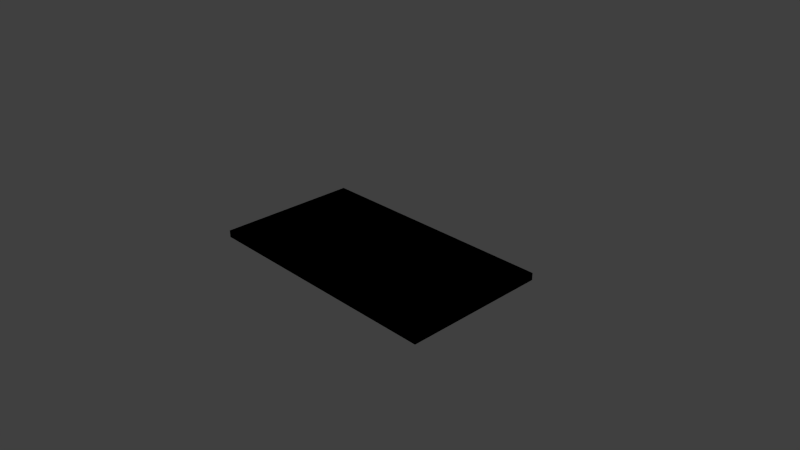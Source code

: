 # Source: card.blend  (saved by Blender 2.73.0; exported with 4.5.12 LTS)
import bpy
from mathutils import Matrix  # noqa: F401  (used for matrix-valued properties, if any)

bpy.ops.wm.read_factory_settings(use_empty=True)
scene = bpy.context.scene
scene.name = 'Scene'

# ---- collections
col_collection_1 = bpy.data.collections.new('Collection 1'); scene.collection.children.link(col_collection_1)

# ---- materials (node trees are filled in below, after node groups)
mat_material = bpy.data.materials.new('Material')
mat_material.alpha_threshold = 0.0
mat_material.use_transparent_shadow = False
mat_material.roughness = 0.5
mat_material.line_color = (0.0, 0.0, 0.0, 1.0)

# ---- material node trees
mat_material.use_nodes = True; mat_material.node_tree.nodes.clear()
_N = mat_material.node_tree.nodes; _L = mat_material.node_tree.links

# ---- world
world_world = bpy.data.worlds.new('World'); scene.world = world_world
world_world.color = (0.05088, 0.05088, 0.05088)
world_world.use_sun_shadow = False
world_world.sun_shadow_jitter_overblur = 0.0
world_world.cycles.sampling_method = 'MANUAL'
world_world.cycles.sample_map_resolution = 256

# ---- cameras
cam_camera = bpy.data.cameras.new('Camera')
cam_camera.clip_end = 100.0
cam_camera.lens = 35.0
cam_camera.sensor_width = 32.0
cam_camera.sensor_height = 18.0
cam_camera.ortho_scale = 7.314
cam_camera.dof.focus_distance = 0.0
cam_camera.dof.aperture_fstop = 128.0

# ---- lights
light_lamp = bpy.data.lights.new('Lamp', 'POINT')
light_lamp.transmission_factor = 0.0
light_lamp.cutoff_distance = 30.0
light_lamp.energy = 100.0
light_lamp.shadow_buffer_clip_start = 1.001
light_lamp.shadow_soft_size = 0.1
light_lamp.shadow_maximum_resolution = 0.006
light_lamp.use_absolute_resolution = True
light_lamp.cycles.use_multiple_importance_sampling = False

# ---- meshes
me_cube = bpy.data.meshes.new('Cube')
me_cube.from_pydata([(1.79, 1.0, -0.04943), (1.79, -1.0, -0.04943), (-1.79, -1.0, -0.04943), (-1.79, 1.0, -0.04943), (1.79, 1.0, 0.04943), (1.79, -1.0, 0.04943), (-1.79, -1.0, 0.04943), (-1.79, 1.0, 0.04943)], [], [(0, 1, 2, 3), (4, 7, 6, 5), (0, 4, 5, 1), (1, 5, 6, 2), (2, 6, 7, 3), (4, 0, 3, 7)])
_uv = me_cube.uv_layers.new(name='UVMap')
_uv.uv.foreach_set('vector', [0.8319, 0.4652, 0.8319, 0.9299, 0.0001726, 0.9299, 0.0001729, 0.4652, 0.8319, 0.4649, 0.000173, 0.4649, 0.0001726, 0.000173, 0.8319, 0.0001726, 0.4649, 0.9769, 0.4649, 0.9998, 0.0001726, 0.9998, 0.0001728, 0.9769, 0.832, 0.9535, 0.832, 0.9765, 0.0001726, 0.9765, 0.0001727, 0.9535, 0.4652, 0.9998, 0.4652, 0.9769, 0.9299, 0.9769, 0.9299, 0.9998, 0.8319, 0.9302, 0.8319, 0.9532, 0.0001728, 0.9532, 0.0001726, 0.9302])
me_cube.materials.append(mat_material)
me_cube.use_remesh_preserve_volume = False
me_cube.use_remesh_preserve_attributes = False
me_cube.use_mirror_vertex_groups = False
me_cube.update()

# ---- objects
ob_cube = bpy.data.objects.new('Cube', me_cube)
ob_lamp = bpy.data.objects.new('Lamp', light_lamp)
ob_camera = bpy.data.objects.new('Camera', cam_camera)

# ---- transforms, parenting, visibility, modifiers, constraints
ob_cube.location = (0.0, 0.0, 0.0)
ob_cube.lock_rotations_4d = False
ob_cube.empty_display_type = 'ARROWS'
ob_cube.lineart.crease_threshold = 0.0
ob_lamp.location = (4.076, 1.005, 5.904)
ob_lamp.rotation_euler = (0.6503, 0.05522, 1.866)
ob_lamp.lock_rotations_4d = False
ob_lamp.empty_display_type = 'ARROWS'
ob_lamp.color = (0.0, 0.0, 0.0, 0.0)
ob_lamp.lineart.crease_threshold = 0.0
ob_camera.location = (7.481, -6.508, 5.344)
ob_camera.rotation_euler = (1.109, 0.01082, 0.8149)
ob_camera.lock_rotations_4d = False
ob_camera.empty_display_type = 'ARROWS'
ob_camera.color = (0.0, 0.0, 0.0, 0.0)
ob_camera.display_type = 'WIRE'
ob_camera.lineart.crease_threshold = 0.0

# ---- collection membership
col_collection_1.objects.link(ob_cube)
col_collection_1.objects.link(ob_lamp)
col_collection_1.objects.link(ob_camera)

# ---- scene / render settings (as saved in the file)
scene.camera = ob_camera
scene.frame_start = 1; scene.frame_end = 250; scene.frame_set(1)
scene.render.engine = 'BLENDER_EEVEE_NEXT'
scene.render.resolution_percentage = 50
scene.render.dither_intensity = 0.0
scene.cycles.use_denoising = False
scene.cycles.samples = 10
scene.cycles.sampling_pattern = 'TABULATED_SOBOL'
scene.cycles.light_sampling_threshold = 0.0
scene.cycles.use_adaptive_sampling = False
scene.cycles.use_light_tree = False
scene.cycles.blur_glossy = 0.0
scene.cycles.pixel_filter_type = 'GAUSSIAN'
scene.cycles.sample_clamp_indirect = 0.0
scene.view_settings.view_transform = 'Standard'
bpy.context.view_layer.update()
